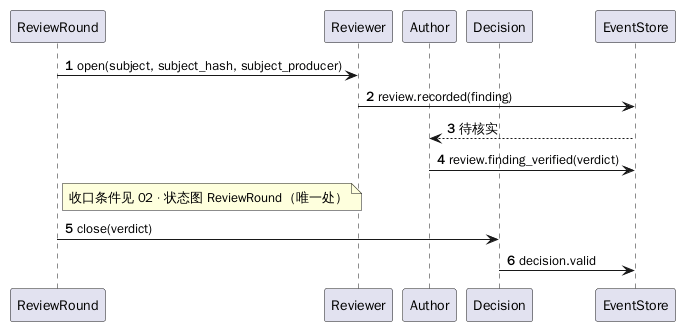

The diagram above was rendered by PlantUML. Its source (embedded in the PNG):
@startuml
autonumber
participant "ReviewRound" as R
participant "Reviewer" as V
participant "Author" as A
participant "Decision" as D
participant "EventStore" as E

R -> V : open(subject, subject_hash, subject_producer)
V -> E : review.recorded(finding)
E --> A : 待核实
A -> E : review.finding_verified(verdict)
note right of R : 收口条件见 02 · 状态图 ReviewRound（唯一处）
R -> D : close(verdict)
D -> E : decision.valid
@enduml